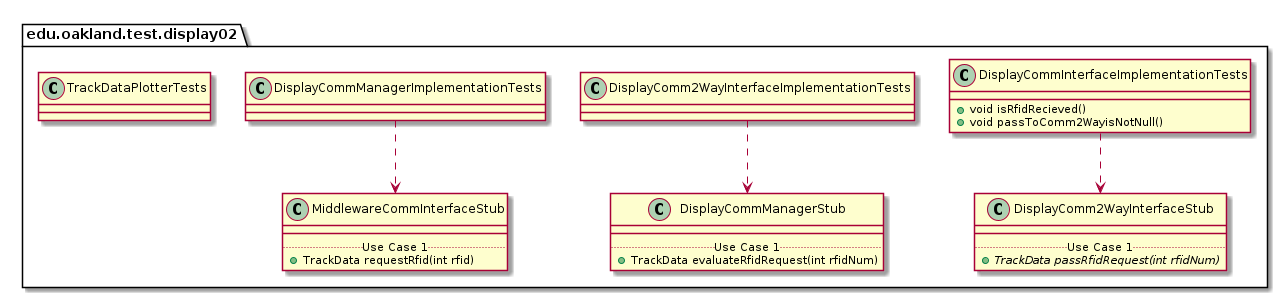

The diagram above was rendered by PlantUML. Its source (embedded in the PNG):
@startuml Display02TestPackage_InternalDependencies

package edu.oakland.test.display02 {
    
}


package edu.oakland.test.display02 {
    class DisplayCommInterfaceImplementationTests {
        + void isRfidRecieved()
        + void passToComm2WayisNotNull()

    }
}



package edu.oakland.test.display02 {
    class DisplayComm2WayInterfaceStub {
        __
        .. Use Case 1 ..
        {abstract} + TrackData passRfidRequest(int rfidNum)
    }
}

DisplayCommInterfaceImplementationTests ..> DisplayComm2WayInterfaceStub

package edu.oakland.test.display02 {
    class DisplayComm2WayInterfaceImplementationTests {

    }
}



package edu.oakland.test.display02 {
    class DisplayCommManagerStub {
        __
        .. Use Case 1 ..
        + TrackData evaluateRfidRequest(int rfidNum)
    }
}

DisplayComm2WayInterfaceImplementationTests ..> DisplayCommManagerStub

package edu.oakland.test.display02 {
    class DisplayCommManagerImplementationTests {

    }
}



package edu.oakland.test.display02 {
    class MiddlewareCommInterfaceStub {
        __
        .. Use Case 1 ..
        + TrackData requestRfid(int rfid)
    }
}

DisplayCommManagerImplementationTests ..> MiddlewareCommInterfaceStub

package edu.oakland.test.display02 {
    class TrackDataPlotterTests {

    }
}


@enduml